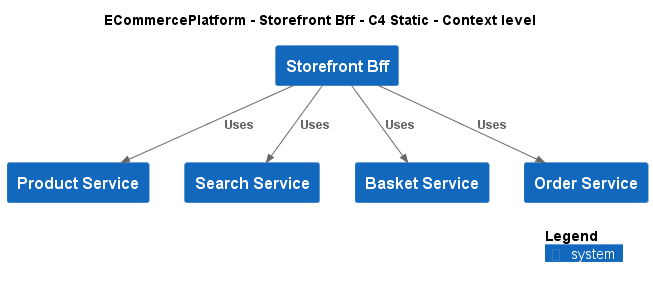

The diagram above was rendered by PlantUML. Its source (embedded in the PNG):
@startuml
!include ..\..\..\.c4s\C4_Context.puml

AddElementTag("c4interflow:lifecycle:new", $bgColor=green, $fontColor=#ffffff, $borderColor=green, $shadowing="False")
AddElementTag("c4interflow:lifecycle:changed", $bgColor=orange, $fontColor=#ffffff, $borderColor=orange, $shadowing="False")
AddElementTag("c4interflow:lifecycle:removed", $bgColor=red, $fontColor=#ffffff, $borderColor=red, $shadowing="False")

AddRelTag("c4interflow:lifecycle:new", $textColor=green, $lineColor=green)
AddRelTag("c4interflow:lifecycle:changed", $textColor=orange, $lineColor=orange)
AddRelTag("c4interflow:lifecycle:removed", $textColor=red, $lineColor=red)

SHOW_PERSON_PORTRAIT()
LAYOUT_TOP_DOWN()

skinparam linetype polyline

title ECommercePlatform - Storefront Bff - C4 Static - Context level

System(ECommercePlatform.SoftwareSystems.StorefrontBff, "Storefront Bff", "")
System(ECommercePlatform.SoftwareSystems.ProductService, "Product Service", "")
System(ECommercePlatform.SoftwareSystems.SearchService, "Search Service", "")
System(ECommercePlatform.SoftwareSystems.BasketService, "Basket Service", "")
System(ECommercePlatform.SoftwareSystems.OrderService, "Order Service", "")

Rel(ECommercePlatform.SoftwareSystems.StorefrontBff, ECommercePlatform.SoftwareSystems.ProductService, "Uses")
Rel(ECommercePlatform.SoftwareSystems.StorefrontBff, ECommercePlatform.SoftwareSystems.SearchService, "Uses")
Rel(ECommercePlatform.SoftwareSystems.StorefrontBff, ECommercePlatform.SoftwareSystems.BasketService, "Uses")
Rel(ECommercePlatform.SoftwareSystems.StorefrontBff, ECommercePlatform.SoftwareSystems.OrderService, "Uses")


SHOW_LEGEND()
@enduml